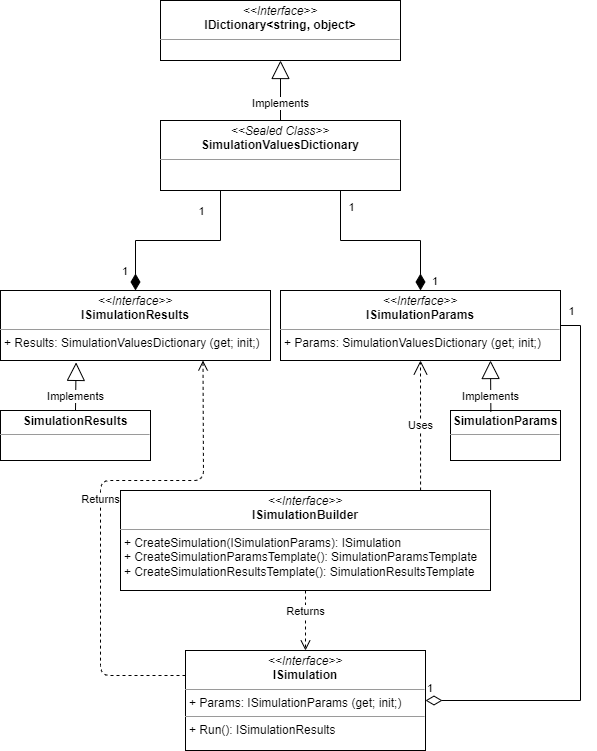

The diagram above was exported from draw.io. Its source (the exported page's mxGraphModel, read from the mxfile embedded in the PNG):
<mxGraphModel dx="1422" dy="802" grid="1" gridSize="10" guides="1" tooltips="1" connect="1" arrows="1" fold="1" page="1" pageScale="1" pageWidth="850" pageHeight="1100" math="0" shadow="0">
  <root>
    <mxCell id="0" />
    <mxCell id="1" parent="0" />
    <mxCell id="2" value="&lt;p style=&quot;margin: 0px ; margin-top: 4px ; text-align: center&quot;&gt;&lt;i&gt;&amp;lt;&amp;lt;Interface&amp;gt;&amp;gt;&lt;/i&gt;&lt;br&gt;&lt;b&gt;ISimulationBuilder&lt;/b&gt;&lt;br&gt;&lt;/p&gt;&lt;hr size=&quot;1&quot;&gt;&lt;p style=&quot;margin: 0px ; margin-left: 4px&quot;&gt;+ CreateSimulation(ISimulationParams): ISimulation&lt;br&gt;+ CreateSimulationParamsTemplate(): SimulationParamsTemplate&lt;/p&gt;&lt;p style=&quot;margin: 0px ; margin-left: 4px&quot;&gt;+&amp;nbsp;CreateSimulationResultsTemplate(): SimulationResultsTemplate&lt;/p&gt;" style="verticalAlign=top;align=left;overflow=fill;fontSize=12;fontFamily=Helvetica;html=1;" vertex="1" parent="1">
      <mxGeometry x="390" y="590" width="370" height="100" as="geometry" />
    </mxCell>
    <mxCell id="3" value="&lt;p style=&quot;margin: 0px ; margin-top: 4px ; text-align: center&quot;&gt;&lt;i&gt;&amp;lt;&amp;lt;Interface&amp;gt;&amp;gt;&lt;/i&gt;&lt;br&gt;&lt;b&gt;ISimulation&lt;/b&gt;&lt;br&gt;&lt;/p&gt;&lt;hr size=&quot;1&quot;&gt;&lt;p style=&quot;margin: 0px ; margin-left: 4px&quot;&gt;+ Params: ISimulationParams (get; init;)&lt;br&gt;&lt;/p&gt;&lt;hr size=&quot;1&quot;&gt;&lt;p style=&quot;margin: 0px ; margin-left: 4px&quot;&gt;+ Run(): ISimulationResults&lt;br&gt;&lt;/p&gt;" style="verticalAlign=top;align=left;overflow=fill;fontSize=12;fontFamily=Helvetica;html=1;" vertex="1" parent="1">
      <mxGeometry x="455" y="750" width="240" height="100" as="geometry" />
    </mxCell>
    <mxCell id="4" value="&lt;p style=&quot;margin: 0px ; margin-top: 4px ; text-align: center&quot;&gt;&lt;i&gt;&amp;lt;&amp;lt;Sealed Class&amp;gt;&amp;gt;&lt;/i&gt;&lt;br&gt;&lt;b&gt;SimulationValuesDictionary&lt;/b&gt;&lt;br&gt;&lt;/p&gt;&lt;hr size=&quot;1&quot;&gt;&lt;p style=&quot;margin: 0px ; margin-left: 4px&quot;&gt;&lt;br&gt;&lt;/p&gt;" style="verticalAlign=top;align=left;overflow=fill;fontSize=12;fontFamily=Helvetica;html=1;" vertex="1" parent="1">
      <mxGeometry x="430" y="220" width="240" height="70" as="geometry" />
    </mxCell>
    <mxCell id="5" value="&lt;p style=&quot;margin: 0px ; margin-top: 4px ; text-align: center&quot;&gt;&lt;i&gt;&amp;lt;&amp;lt;Interface&amp;gt;&amp;gt;&lt;/i&gt;&lt;br&gt;&lt;b&gt;IDictionary&amp;lt;string, object&amp;gt;&lt;/b&gt;&lt;br&gt;&lt;/p&gt;&lt;hr size=&quot;1&quot;&gt;&lt;p style=&quot;margin: 0px ; margin-left: 4px&quot;&gt;&lt;br&gt;&lt;/p&gt;" style="verticalAlign=top;align=left;overflow=fill;fontSize=12;fontFamily=Helvetica;html=1;" vertex="1" parent="1">
      <mxGeometry x="430" y="100" width="240" height="60" as="geometry" />
    </mxCell>
    <mxCell id="6" value="Implements" style="endArrow=block;endSize=16;endFill=0;html=1;rounded=0;exitX=0.5;exitY=0;exitDx=0;exitDy=0;entryX=0.5;entryY=1;entryDx=0;entryDy=0;" edge="1" source="4" target="5" parent="1">
      <mxGeometry x="-0.4286" width="160" relative="1" as="geometry">
        <mxPoint x="690" y="340" as="sourcePoint" />
        <mxPoint x="850" y="340" as="targetPoint" />
        <mxPoint as="offset" />
      </mxGeometry>
    </mxCell>
    <mxCell id="7" value="&lt;p style=&quot;margin: 0px ; margin-top: 4px ; text-align: center&quot;&gt;&lt;i&gt;&amp;lt;&amp;lt;Interface&amp;gt;&amp;gt;&lt;/i&gt;&lt;br&gt;&lt;b&gt;ISimulationParams&lt;/b&gt;&lt;br&gt;&lt;/p&gt;&lt;hr size=&quot;1&quot;&gt;&lt;p style=&quot;margin: 0px ; margin-left: 4px&quot;&gt;+ Params: SimulationValuesDictionary (get; init;)&lt;/p&gt;" style="verticalAlign=top;align=left;overflow=fill;fontSize=12;fontFamily=Helvetica;html=1;" vertex="1" parent="1">
      <mxGeometry x="550" y="390" width="280" height="70" as="geometry" />
    </mxCell>
    <mxCell id="8" value="&lt;p style=&quot;margin: 0px ; margin-top: 4px ; text-align: center&quot;&gt;&lt;i&gt;&amp;lt;&amp;lt;Interface&amp;gt;&amp;gt;&lt;/i&gt;&lt;br&gt;&lt;b&gt;ISimulationResults&lt;/b&gt;&lt;br&gt;&lt;/p&gt;&lt;hr size=&quot;1&quot;&gt;&lt;p style=&quot;margin: 0px ; margin-left: 4px&quot;&gt;+ Results: SimulationValuesDictionary (get; init;)&lt;/p&gt;" style="verticalAlign=top;align=left;overflow=fill;fontSize=12;fontFamily=Helvetica;html=1;" vertex="1" parent="1">
      <mxGeometry x="270" y="390" width="270" height="70" as="geometry" />
    </mxCell>
    <mxCell id="9" value="1" style="endArrow=none;html=1;endSize=12;startArrow=diamondThin;startSize=14;startFill=1;edgeStyle=orthogonalEdgeStyle;align=left;verticalAlign=bottom;rounded=0;entryX=0.25;entryY=1;entryDx=0;entryDy=0;exitX=0.5;exitY=0;exitDx=0;exitDy=0;endFill=0;" edge="1" source="8" target="4" parent="1">
      <mxGeometry x="-0.8919" y="15" relative="1" as="geometry">
        <mxPoint x="150" y="350" as="sourcePoint" />
        <mxPoint x="310" y="350" as="targetPoint" />
        <mxPoint as="offset" />
      </mxGeometry>
    </mxCell>
    <mxCell id="10" value="1" style="edgeLabel;html=1;align=center;verticalAlign=middle;resizable=0;points=[];" vertex="1" connectable="0" parent="9">
      <mxGeometry x="0.8854" y="-2" relative="1" as="geometry">
        <mxPoint x="-22" y="9" as="offset" />
      </mxGeometry>
    </mxCell>
    <mxCell id="11" value="1" style="endArrow=none;html=1;endSize=12;startArrow=diamondThin;startSize=14;startFill=1;edgeStyle=orthogonalEdgeStyle;align=left;verticalAlign=bottom;rounded=0;entryX=0.75;entryY=1;entryDx=0;entryDy=0;exitX=0.5;exitY=0;exitDx=0;exitDy=0;endFill=0;" edge="1" source="7" target="4" parent="1">
      <mxGeometry x="-1" y="-10" relative="1" as="geometry">
        <mxPoint x="390" y="400" as="sourcePoint" />
        <mxPoint x="500" y="300" as="targetPoint" />
        <mxPoint as="offset" />
      </mxGeometry>
    </mxCell>
    <mxCell id="12" value="1" style="edgeLabel;html=1;align=center;verticalAlign=middle;resizable=0;points=[];" vertex="1" connectable="0" parent="11">
      <mxGeometry x="0.8244" y="-1" relative="1" as="geometry">
        <mxPoint x="9" as="offset" />
      </mxGeometry>
    </mxCell>
    <mxCell id="13" value="Returns" style="html=1;verticalAlign=bottom;endArrow=open;dashed=1;endSize=8;rounded=0;exitX=0.5;exitY=1;exitDx=0;exitDy=0;entryX=0.5;entryY=0;entryDx=0;entryDy=0;" edge="1" source="2" target="3" parent="1">
      <mxGeometry relative="1" as="geometry">
        <mxPoint x="520" y="610" as="sourcePoint" />
        <mxPoint x="440" y="610" as="targetPoint" />
      </mxGeometry>
    </mxCell>
    <mxCell id="14" value="&lt;p style=&quot;margin: 0px ; margin-top: 4px ; text-align: center&quot;&gt;&lt;b&gt;SimulationResults&lt;/b&gt;&lt;br&gt;&lt;/p&gt;&lt;hr size=&quot;1&quot;&gt;&lt;p style=&quot;margin: 0px ; margin-left: 4px&quot;&gt;&lt;br&gt;&lt;/p&gt;" style="verticalAlign=top;align=left;overflow=fill;fontSize=12;fontFamily=Helvetica;html=1;" vertex="1" parent="1">
      <mxGeometry x="270" y="510" width="150" height="50" as="geometry" />
    </mxCell>
    <mxCell id="15" value="Implements" style="endArrow=block;endSize=16;endFill=0;html=1;rounded=0;exitX=0.5;exitY=0;exitDx=0;exitDy=0;entryX=0.28;entryY=1.027;entryDx=0;entryDy=0;entryPerimeter=0;" edge="1" source="14" target="8" parent="1">
      <mxGeometry x="-0.4286" width="160" relative="1" as="geometry">
        <mxPoint x="560" y="230" as="sourcePoint" />
        <mxPoint x="560" y="170" as="targetPoint" />
        <mxPoint as="offset" />
      </mxGeometry>
    </mxCell>
    <mxCell id="16" value="&lt;p style=&quot;margin: 0px ; margin-top: 4px ; text-align: center&quot;&gt;&lt;b&gt;SimulationParams&lt;/b&gt;&lt;br&gt;&lt;/p&gt;&lt;hr size=&quot;1&quot;&gt;&lt;p style=&quot;margin: 0px ; margin-left: 4px&quot;&gt;&lt;br&gt;&lt;/p&gt;" style="verticalAlign=top;align=left;overflow=fill;fontSize=12;fontFamily=Helvetica;html=1;" vertex="1" parent="1">
      <mxGeometry x="720" y="510" width="110" height="50" as="geometry" />
    </mxCell>
    <mxCell id="17" value="Implements" style="endArrow=block;endSize=16;endFill=0;html=1;rounded=0;exitX=0.367;exitY=0.027;exitDx=0;exitDy=0;entryX=0.75;entryY=1;entryDx=0;entryDy=0;exitPerimeter=0;" edge="1" source="16" target="7" parent="1">
      <mxGeometry x="-0.4286" width="160" relative="1" as="geometry">
        <mxPoint x="415" y="529.9999999999998" as="sourcePoint" />
        <mxPoint x="415" y="469.9999999999998" as="targetPoint" />
        <mxPoint as="offset" />
      </mxGeometry>
    </mxCell>
    <mxCell id="18" value="Returns" style="html=1;verticalAlign=bottom;endArrow=open;dashed=1;endSize=8;rounded=1;exitX=0;exitY=0.25;exitDx=0;exitDy=0;entryX=0.75;entryY=1;entryDx=0;entryDy=0;" edge="1" source="3" target="8" parent="1">
      <mxGeometry relative="1" as="geometry">
        <mxPoint x="225" y="799.9999999999998" as="sourcePoint" />
        <mxPoint x="225" y="860" as="targetPoint" />
        <Array as="points">
          <mxPoint x="370" y="775" />
          <mxPoint x="370" y="580" />
          <mxPoint x="473" y="580" />
        </Array>
      </mxGeometry>
    </mxCell>
    <mxCell id="19" value="Uses" style="endArrow=open;endSize=12;dashed=1;html=1;rounded=1;exitX=0.811;exitY=0;exitDx=0;exitDy=0;entryX=0.5;entryY=1;entryDx=0;entryDy=0;exitPerimeter=0;" edge="1" source="2" target="7" parent="1">
      <mxGeometry width="160" relative="1" as="geometry">
        <mxPoint x="663.5" y="589.9999999999998" as="sourcePoint" />
        <mxPoint x="686" y="459.9999999999998" as="targetPoint" />
      </mxGeometry>
    </mxCell>
    <mxCell id="20" value="1" style="endArrow=none;html=1;endSize=12;startArrow=diamondThin;startSize=14;startFill=0;edgeStyle=orthogonalEdgeStyle;align=left;verticalAlign=bottom;rounded=0;strokeColor=default;exitX=1;exitY=0.5;exitDx=0;exitDy=0;entryX=1;entryY=0.5;entryDx=0;entryDy=0;endFill=0;" edge="1" source="3" target="7" parent="1">
      <mxGeometry x="-1" y="3" relative="1" as="geometry">
        <mxPoint x="890" y="550" as="sourcePoint" />
        <mxPoint x="800" y="590" as="targetPoint" />
        <Array as="points">
          <mxPoint x="850" y="800" />
          <mxPoint x="850" y="425" />
        </Array>
      </mxGeometry>
    </mxCell>
    <mxCell id="21" value="1" style="edgeLabel;html=1;align=center;verticalAlign=middle;resizable=0;points=[];" vertex="1" connectable="0" parent="20">
      <mxGeometry x="0.9273" y="-2" relative="1" as="geometry">
        <mxPoint x="-10" y="-13" as="offset" />
      </mxGeometry>
    </mxCell>
  </root>
</mxGraphModel>